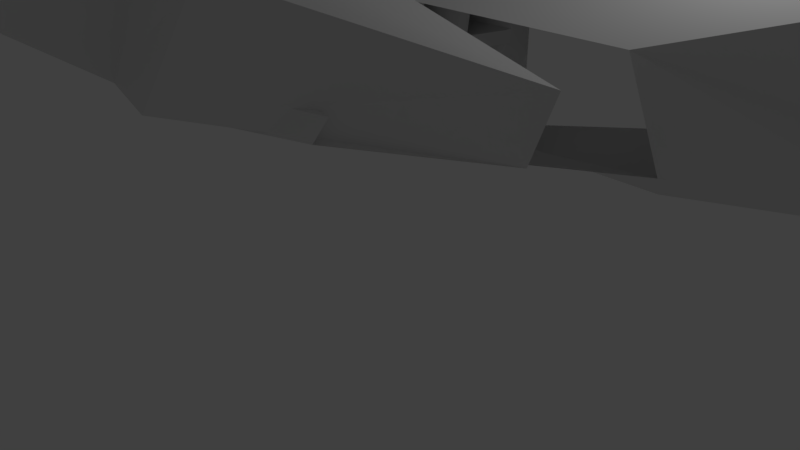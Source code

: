 # Source: ShipDesignFalconV1.blend  (saved by Blender 2.78.0; exported with 4.5.12 LTS)
import bpy
from mathutils import Matrix  # noqa: F401  (used for matrix-valued properties, if any)

bpy.ops.wm.read_factory_settings(use_empty=True)
scene = bpy.context.scene
scene.name = 'Scene'

# ---- collections
col_collection_1 = bpy.data.collections.new('Collection 1'); scene.collection.children.link(col_collection_1)

# ---- world
world_world = bpy.data.worlds.new('World'); scene.world = world_world
world_world.color = (0.05088, 0.05088, 0.05088)
world_world.use_sun_shadow = False
world_world.sun_shadow_jitter_overblur = 0.0
world_world.cycles.sampling_method = 'MANUAL'

# ---- cameras
cam_camera = bpy.data.cameras.new('Camera')
cam_camera.clip_end = 100.0
cam_camera.lens = 35.0
cam_camera.sensor_width = 32.0
cam_camera.sensor_height = 18.0
cam_camera.ortho_scale = 7.314
cam_camera.dof.focus_distance = 0.0

# ---- lights
light_lamp = bpy.data.lights.new('Lamp', 'POINT')
light_lamp.transmission_factor = 0.0
light_lamp.cutoff_distance = 30.0
light_lamp.energy = 100.0
light_lamp.shadow_buffer_clip_start = 1.001
light_lamp.shadow_soft_size = 0.1
light_lamp.shadow_maximum_resolution = 0.006
light_lamp.use_absolute_resolution = True

# ---- meshes
me_cube_000 = bpy.data.meshes.new('Cube.000')
me_cube_000.from_pydata([(-0.6878, -1.293, -0.5232), (-0.7951, -1.214, 0.1148), (1.453, -1.355, 0.03408), (1.126, -1.283, 1.021), (1.489, -5.404, 3.329), (1.561, -5.461, 2.91), (0.01049, -5.927, 1.264), (0.09347, -5.985, 0.8496), (-0.6031, -3.117, 1.261), (-0.3453, -3.248, 0.4376), (0.4697, -4.174, 1.545), (0.1218, -4.153, 1.429), (-0.08402, -3.205, 0.5162), (-0.2331, -3.105, 1.415), (-0.01556, -4.055, 2.306), (0.329, -4.071, 2.419), (1.716, -4.447, 2.221), (0.5752, -4.406, 1.683), (0.5144, -4.92, 2.114), (1.632, -4.387, 2.638), (1.715, -4.446, 2.225), (1.632, -4.387, 2.638), (1.716, -4.447, 2.221), (1.715, -4.446, 2.225), (1.715, -4.446, 2.225), (1.602, -2.779, 0.3101), (0.5747, -4.405, 1.688), (1.404, -3.314, 1.273), (-0.2318, -3.081, 0.343), (-0.5283, -2.579, 0.08916), (1.259, -3.297, 1.194), (0.2247, -4.032, 1.349), (0.09284, -3.245, 0.6766), (1.269, -3.469, 1.325), (1.567, -4.276, 2.023), (0.653, -4.24, 1.654), (0.6115, -3.997, 1.467), (0.1998, -4.011, 1.491), (0.07398, -3.227, 0.7945), (1.252, -3.456, 1.421), (1.533, -4.247, 2.232), (0.6176, -4.211, 1.862), (0.5759, -3.97, 1.676), (-0.2598, -3.008, 0.5125), (-0.5563, -2.506, 0.2586), (1.231, -3.224, 1.364), (1.24, -3.147, 2.025), (1.475, -4.326, 3.019), (-0.863, -2.168, 0.3523), (1.058, -2.236, 1.259), (0.3494, -4.86, 2.487), (1.596, -1.391, 1.191), (1.865, -1.453, 0.3577), (1.704, -3.093, 2.111), (2.001, -2.687, 0.5511), (1.834, -3.243, 1.441), (1.562, -1.298, 1.227), (1.889, -1.371, 0.2398), (1.676, -3.162, 2.231), (2.038, -2.795, 0.5159), (1.84, -3.329, 1.479), (1.458, -1.386, 1.126), (1.728, -1.448, 0.2928), (1.566, -3.089, 2.046), (1.863, -2.682, 0.4862), (1.696, -3.238, 1.376)], [(0, 48), (49, 48), (49, 2)], [(1, 0, 9, 8), (5, 4, 6, 7), (9, 0, 29, 28, 30, 27, 16, 34, 33, 32, 12), (3, 1, 8, 13, 14, 15, 4, 47, 46), (7, 6, 50, 18), (12, 13, 8, 9), (11, 14, 13, 12), (10, 15, 14, 11), (20, 26, 17, 22), (5, 18, 19), (16, 24, 23, 22), (19, 18, 26, 20), (5, 19, 47, 4), (25, 27, 0), (23, 24, 19, 21), (2, 25, 0), (27, 30, 29, 0), (30, 28, 43, 45), (12, 32, 31, 36, 35, 34, 16, 17, 10, 11), (34, 35, 41, 40), (40, 41, 42, 37, 38, 39), (32, 33, 39, 38), (35, 36, 42, 41), (33, 34, 40, 39), (31, 32, 38, 37), (36, 31, 37, 42), (44, 45, 43), (29, 30, 45, 44), (28, 29, 44, 43), (47, 19, 24, 27, 46), (18, 5, 7), (4, 15, 50), (18, 50, 15, 10, 17, 26), (50, 6, 4), (0, 1, 3, 2), (25, 2, 57, 59), (55, 54, 64, 65), (2, 3, 56, 57), (3, 46, 58, 56), (27, 25, 59, 60), (46, 27, 60, 58), (51, 52, 57, 56), (53, 51, 56, 58), (52, 54, 59, 57), (54, 55, 60, 59), (55, 53, 58, 60), (63, 65, 64, 62, 61), (51, 53, 63, 61), (53, 55, 65, 63), (54, 52, 62, 64), (52, 51, 61, 62)])
me_cube_000.use_remesh_preserve_volume = False
me_cube_000.use_remesh_preserve_attributes = False
me_cube_000.use_mirror_vertex_groups = False
me_cube_000.update()
me_cube_002 = bpy.data.meshes.new('Cube.002')
me_cube_002.from_pydata([(-1.003, -0.5515, -0.7596), (-1.0, -1.0, 0.425), (1.149, -0.4578, -1.555), (1.0, -1.0, 0.425), (-2.236, 0.0, -0.8417), (-1.755, 0.0, 0.7161), (0.2454, 0.0, -1.284), (0.2454, 0.0, 0.7161), (-0.7546, 0.0, 0.7161), (-0.7546, 0.0, -1.284), (0.2454, 0.0, -0.2839), (-1.755, 0.0, -0.2839), (0.8781, -0.8385, 0.3314), (0.9175, -0.673, -0.276), (0.3163, -0.09395, -0.03165), (0.3016, -0.07449, 0.5269), (0.8957, -0.6049, -0.4087), (0.9545, -0.5076, -0.8555), (0.4886, -0.1231, -0.667), (0.345, -0.1085, -0.1852), (0.9456, -0.454, -0.9881), (0.9731, -0.3762, -1.295), (0.4598, -0.1085, -1.135), (0.4502, -0.1037, -0.8136), (0.5687, -0.337, -0.1342), (0.5201, -0.2902, -0.1145), (0.4644, -0.2902, 0.4717), (0.4997, -0.337, 0.4597), (0.8078, -0.5674, -0.2314), (0.7642, -0.5254, -0.2137), (0.6419, -0.5254, 0.4115), (0.6736, -0.5674, 0.4008), (1.998, -0.5254, -0.2137), (1.802, -0.337, -0.1342), (1.733, -0.337, 0.4597), (1.875, -0.5254, 0.4115), (2.316, -0.2902, -0.1145), (2.113, -0.09395, -0.03165), (2.098, -0.07449, 0.5269), (2.261, -0.2902, 0.4717), (3.251, -0.8385, 0.3314), (3.291, -0.673, -0.276), (3.047, -0.5674, 0.4008), (3.181, -0.5674, -0.2314), (0.7539, -0.3421, -0.7743), (0.7111, -0.3067, -0.757), (0.5648, -0.3067, -0.2745), (0.6041, -0.3421, -0.2904), (0.7111, -0.3067, -0.757), (0.4886, -0.1231, -0.667), (0.345, -0.1085, -0.1852), (0.5648, -0.3067, -0.2745), (2.991, -0.3067, -0.757), (2.768, -0.1231, -0.667), (2.625, -0.1085, -0.1852), (2.845, -0.3067, -0.2745), (2.593, -0.6049, -0.4087), (2.652, -0.5076, -0.8555), (2.301, -0.3421, -0.2904), (2.451, -0.3421, -0.7743), (4.401, -0.454, -0.9881), (4.429, -0.3762, -1.295), (3.915, -0.1085, -1.135), (3.906, -0.1037, -0.8136)], [], [(6, 10, 19, 18, 45, 44, 17, 16, 13, 12, 3, 2, 20, 23), (4, 9, 6, 2, 0), (7, 8, 5, 1, 3), (0, 1, 4), (4, 1, 5, 11), (3, 12, 31, 30, 27, 26, 15, 7), (14, 15, 38, 37), (13, 16, 47, 46, 19, 10, 7, 15, 14, 25, 24, 29, 28), (45, 18, 49, 48), (21, 22, 62, 61), (22, 21, 20, 2, 6, 23), (25, 26, 27, 24), (24, 27, 34, 33), (29, 30, 31, 28), (13, 28, 43, 41), (33, 34, 35, 32), (29, 24, 33, 32), (30, 29, 32, 35), (27, 30, 35, 34), (38, 39, 36, 37), (15, 26, 39, 38), (25, 14, 37, 36), (26, 25, 36, 39), (43, 42, 40, 41), (12, 13, 41, 40), (28, 31, 42, 43), (31, 12, 40, 42), (50, 51, 55, 54), (45, 46, 47, 44), (47, 16, 56, 58), (46, 45, 48, 51), (19, 46, 51, 50), (18, 19, 50, 49), (54, 55, 52, 53), (48, 49, 53, 52), (51, 48, 52, 55), (49, 50, 54, 53), (59, 58, 56, 57), (17, 44, 59, 57), (16, 17, 57, 56), (44, 47, 58, 59), (63, 60, 61, 62), (22, 23, 63, 62), (20, 21, 61, 60), (23, 20, 60, 63)])
me_cube_002.use_remesh_preserve_volume = False
me_cube_002.use_remesh_preserve_attributes = False
me_cube_002.use_mirror_vertex_groups = False
me_cube_002.update()

# ---- objects
ob_wings = bpy.data.objects.new('Wings', me_cube_000)
ob_body = bpy.data.objects.new('Body', me_cube_002)
ob_lamp = bpy.data.objects.new('Lamp', light_lamp)
ob_camera = bpy.data.objects.new('Camera', cam_camera)

# ---- transforms, parenting, visibility, modifiers, constraints
ob_wings.location = (0.0, 2.97, 1.671)
ob_wings.scale = (-2.769, -2.426, 1.691)
ob_wings.lineart.crease_threshold = 0.0
_m = ob_wings.modifiers.new('Mirror', 'MIRROR')
_m.use_axis = (False, True, False)
ob_body.location = (0.0, 2.97, 1.671)
ob_body.scale = (-2.769, -2.426, 1.691)
ob_body.lineart.crease_threshold = 0.0
_m = ob_body.modifiers.new('Mirror', 'MIRROR')
_m.use_axis = (False, True, False)
ob_lamp.location = (3.146, 3.058, 6.057)
ob_lamp.rotation_euler = (0.6503, 0.05522, 1.866)
ob_lamp.scale = (1.546, 1.546, 1.546)
ob_lamp.lock_rotations_4d = False
ob_lamp.empty_display_type = 'ARROWS'
ob_lamp.color = (0.0, 0.0, 0.0, 0.0)
ob_lamp.lineart.crease_threshold = 0.0
ob_camera.location = (8.411, -8.56, 5.191)
ob_camera.rotation_euler = (1.109, 0.0, 0.8149)
ob_camera.scale = (1.546, 1.546, 1.546)
ob_camera.lock_rotations_4d = False
ob_camera.empty_display_type = 'ARROWS'
ob_camera.color = (0.0, 0.0, 0.0, 0.0)
ob_camera.display_type = 'WIRE'
ob_camera.lineart.crease_threshold = 0.0

# ---- collection membership
col_collection_1.objects.link(ob_wings)
col_collection_1.objects.link(ob_body)
col_collection_1.objects.link(ob_lamp)
col_collection_1.objects.link(ob_camera)

# ---- scene / render settings (as saved in the file)
scene.camera = ob_camera
scene.frame_start = 1; scene.frame_end = 250; scene.frame_set(3)
scene.render.engine = 'CYCLES'
scene.render.resolution_percentage = 50
scene.render.dither_intensity = 0.0
scene.cycles.use_denoising = False
scene.cycles.samples = 128
scene.cycles.sampling_pattern = 'TABULATED_SOBOL'
scene.cycles.light_sampling_threshold = 0.0
scene.cycles.use_adaptive_sampling = False
scene.cycles.use_light_tree = False
scene.cycles.blur_glossy = 0.0
scene.cycles.sample_clamp_indirect = 0.0
scene.view_settings.view_transform = 'Standard'
bpy.context.view_layer.update()
